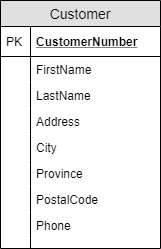

The diagram above was exported from draw.io. Its source (the exported page's mxGraphModel, read from the mxfile embedded in the PNG):
<mxGraphModel dx="1221" dy="660" grid="1" gridSize="10" guides="1" tooltips="1" connect="1" arrows="1" fold="1" page="1" pageScale="1" pageWidth="850" pageHeight="1100" math="0" shadow="0">
  <root>
    <mxCell id="0" />
    <mxCell id="1" parent="0" />
    <mxCell id="2" value="Customer" style="swimlane;fontStyle=0;childLayout=stackLayout;horizontal=1;startSize=26;fillColor=#e0e0e0;horizontalStack=0;resizeParent=1;resizeParentMax=0;resizeLast=0;collapsible=1;marginBottom=0;swimlaneFillColor=#ffffff;align=center;fontSize=14;" vertex="1" parent="1">
      <mxGeometry x="40" y="50" width="160" height="248" as="geometry" />
    </mxCell>
    <mxCell id="3" value="CustomerNumber" style="shape=partialRectangle;top=0;left=0;right=0;bottom=1;align=left;verticalAlign=middle;fillColor=none;spacingLeft=34;spacingRight=4;overflow=hidden;rotatable=0;points=[[0,0.5],[1,0.5]];portConstraint=eastwest;dropTarget=0;fontStyle=5;fontSize=12;" vertex="1" parent="2">
      <mxGeometry y="26" width="160" height="30" as="geometry" />
    </mxCell>
    <mxCell id="4" value="PK" style="shape=partialRectangle;top=0;left=0;bottom=0;fillColor=none;align=left;verticalAlign=middle;spacingLeft=4;spacingRight=4;overflow=hidden;rotatable=0;points=[];portConstraint=eastwest;part=1;fontSize=12;" vertex="1" connectable="0" parent="3">
      <mxGeometry width="30" height="30" as="geometry" />
    </mxCell>
    <mxCell id="5" value="FirstName" style="shape=partialRectangle;top=0;left=0;right=0;bottom=0;align=left;verticalAlign=top;fillColor=none;spacingLeft=34;spacingRight=4;overflow=hidden;rotatable=0;points=[[0,0.5],[1,0.5]];portConstraint=eastwest;dropTarget=0;fontSize=12;" vertex="1" parent="2">
      <mxGeometry y="56" width="160" height="26" as="geometry" />
    </mxCell>
    <mxCell id="6" value="" style="shape=partialRectangle;top=0;left=0;bottom=0;fillColor=none;align=left;verticalAlign=top;spacingLeft=4;spacingRight=4;overflow=hidden;rotatable=0;points=[];portConstraint=eastwest;part=1;fontSize=12;" vertex="1" connectable="0" parent="5">
      <mxGeometry width="30" height="26" as="geometry" />
    </mxCell>
    <mxCell id="7" value="LastName" style="shape=partialRectangle;top=0;left=0;right=0;bottom=0;align=left;verticalAlign=top;fillColor=none;spacingLeft=34;spacingRight=4;overflow=hidden;rotatable=0;points=[[0,0.5],[1,0.5]];portConstraint=eastwest;dropTarget=0;fontSize=12;" vertex="1" parent="2">
      <mxGeometry y="82" width="160" height="26" as="geometry" />
    </mxCell>
    <mxCell id="8" value="" style="shape=partialRectangle;top=0;left=0;bottom=0;fillColor=none;align=left;verticalAlign=top;spacingLeft=4;spacingRight=4;overflow=hidden;rotatable=0;points=[];portConstraint=eastwest;part=1;fontSize=12;" vertex="1" connectable="0" parent="7">
      <mxGeometry width="30" height="26" as="geometry" />
    </mxCell>
    <mxCell id="9" value="Address" style="shape=partialRectangle;top=0;left=0;right=0;bottom=0;align=left;verticalAlign=top;fillColor=none;spacingLeft=34;spacingRight=4;overflow=hidden;rotatable=0;points=[[0,0.5],[1,0.5]];portConstraint=eastwest;dropTarget=0;fontSize=12;" vertex="1" parent="2">
      <mxGeometry y="108" width="160" height="26" as="geometry" />
    </mxCell>
    <mxCell id="10" value="" style="shape=partialRectangle;top=0;left=0;bottom=0;fillColor=none;align=left;verticalAlign=top;spacingLeft=4;spacingRight=4;overflow=hidden;rotatable=0;points=[];portConstraint=eastwest;part=1;fontSize=12;" vertex="1" connectable="0" parent="9">
      <mxGeometry width="30" height="26" as="geometry" />
    </mxCell>
    <mxCell id="11" value="City&#10;" style="shape=partialRectangle;top=0;left=0;right=0;bottom=0;align=left;verticalAlign=top;fillColor=none;spacingLeft=34;spacingRight=4;overflow=hidden;rotatable=0;points=[[0,0.5],[1,0.5]];portConstraint=eastwest;dropTarget=0;fontSize=12;" vertex="1" parent="2">
      <mxGeometry y="134" width="160" height="26" as="geometry" />
    </mxCell>
    <mxCell id="12" value="" style="shape=partialRectangle;top=0;left=0;bottom=0;fillColor=none;align=left;verticalAlign=top;spacingLeft=4;spacingRight=4;overflow=hidden;rotatable=0;points=[];portConstraint=eastwest;part=1;fontSize=12;" vertex="1" connectable="0" parent="11">
      <mxGeometry width="30" height="26" as="geometry" />
    </mxCell>
    <mxCell id="13" value="Province&#10;" style="shape=partialRectangle;top=0;left=0;right=0;bottom=0;align=left;verticalAlign=top;fillColor=none;spacingLeft=34;spacingRight=4;overflow=hidden;rotatable=0;points=[[0,0.5],[1,0.5]];portConstraint=eastwest;dropTarget=0;fontSize=12;" vertex="1" parent="2">
      <mxGeometry y="160" width="160" height="26" as="geometry" />
    </mxCell>
    <mxCell id="14" value="" style="shape=partialRectangle;top=0;left=0;bottom=0;fillColor=none;align=left;verticalAlign=top;spacingLeft=4;spacingRight=4;overflow=hidden;rotatable=0;points=[];portConstraint=eastwest;part=1;fontSize=12;" vertex="1" connectable="0" parent="13">
      <mxGeometry width="30" height="26" as="geometry" />
    </mxCell>
    <mxCell id="15" value="PostalCode" style="shape=partialRectangle;top=0;left=0;right=0;bottom=0;align=left;verticalAlign=top;fillColor=none;spacingLeft=34;spacingRight=4;overflow=hidden;rotatable=0;points=[[0,0.5],[1,0.5]];portConstraint=eastwest;dropTarget=0;fontSize=12;" vertex="1" parent="2">
      <mxGeometry y="186" width="160" height="26" as="geometry" />
    </mxCell>
    <mxCell id="16" value="" style="shape=partialRectangle;top=0;left=0;bottom=0;fillColor=none;align=left;verticalAlign=top;spacingLeft=4;spacingRight=4;overflow=hidden;rotatable=0;points=[];portConstraint=eastwest;part=1;fontSize=12;" vertex="1" connectable="0" parent="15">
      <mxGeometry width="30" height="26" as="geometry" />
    </mxCell>
    <mxCell id="17" value="Phone" style="shape=partialRectangle;top=0;left=0;right=0;bottom=0;align=left;verticalAlign=top;fillColor=none;spacingLeft=34;spacingRight=4;overflow=hidden;rotatable=0;points=[[0,0.5],[1,0.5]];portConstraint=eastwest;dropTarget=0;fontSize=12;" vertex="1" parent="2">
      <mxGeometry y="212" width="160" height="26" as="geometry" />
    </mxCell>
    <mxCell id="18" value="" style="shape=partialRectangle;top=0;left=0;bottom=0;fillColor=none;align=left;verticalAlign=top;spacingLeft=4;spacingRight=4;overflow=hidden;rotatable=0;points=[];portConstraint=eastwest;part=1;fontSize=12;" vertex="1" connectable="0" parent="17">
      <mxGeometry width="30" height="26" as="geometry" />
    </mxCell>
    <mxCell id="19" value="" style="shape=partialRectangle;top=0;left=0;right=0;bottom=0;align=left;verticalAlign=top;fillColor=none;spacingLeft=34;spacingRight=4;overflow=hidden;rotatable=0;points=[[0,0.5],[1,0.5]];portConstraint=eastwest;dropTarget=0;fontSize=12;" vertex="1" parent="2">
      <mxGeometry y="238" width="160" height="10" as="geometry" />
    </mxCell>
    <mxCell id="20" value="" style="shape=partialRectangle;top=0;left=0;bottom=0;fillColor=none;align=left;verticalAlign=top;spacingLeft=4;spacingRight=4;overflow=hidden;rotatable=0;points=[];portConstraint=eastwest;part=1;fontSize=12;" vertex="1" connectable="0" parent="19">
      <mxGeometry width="30" height="10" as="geometry" />
    </mxCell>
  </root>
</mxGraphModel>